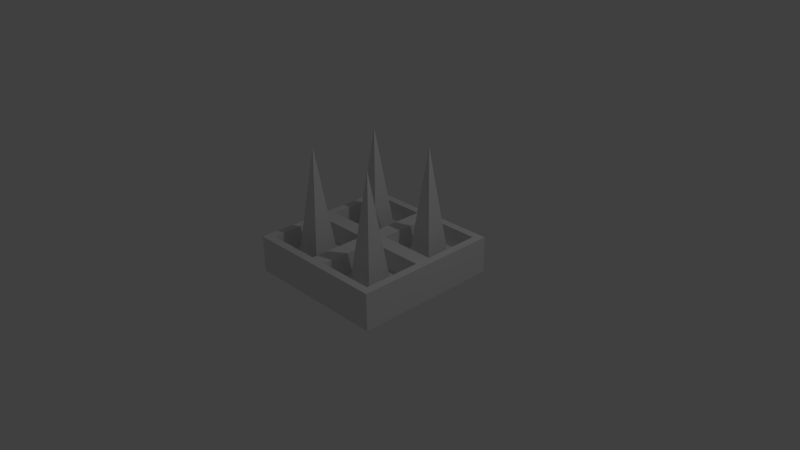 # Source: wall_spike.blend  (saved by Blender 2.73.0; exported with 4.5.12 LTS)
import bpy
from mathutils import Matrix  # noqa: F401  (used for matrix-valued properties, if any)

bpy.ops.wm.read_factory_settings(use_empty=True)
scene = bpy.context.scene
scene.name = 'Scene'

# ---- collections
col_collection_1 = bpy.data.collections.new('Collection 1'); scene.collection.children.link(col_collection_1)

# ---- materials (node trees are filled in below, after node groups)
mat_material = bpy.data.materials.new('Material')
mat_material.alpha_threshold = 0.0
mat_material.use_transparent_shadow = False
mat_material.roughness = 0.5
mat_material.line_color = (0.0, 0.0, 0.0, 1.0)

# ---- material node trees

# ---- world
world_world = bpy.data.worlds.new('World'); scene.world = world_world
world_world.color = (0.05088, 0.05088, 0.05088)
world_world.use_sun_shadow = False
world_world.sun_shadow_jitter_overblur = 0.0
world_world.cycles.sampling_method = 'MANUAL'
world_world.cycles.sample_map_resolution = 256

# ---- cameras
cam_camera = bpy.data.cameras.new('Camera')
cam_camera.clip_end = 100.0
cam_camera.lens = 35.0
cam_camera.sensor_width = 32.0
cam_camera.sensor_height = 18.0
cam_camera.ortho_scale = 7.314
cam_camera.dof.focus_distance = 0.0
cam_camera.dof.aperture_fstop = 128.0

# ---- lights
light_lamp = bpy.data.lights.new('Lamp', 'POINT')
light_lamp.transmission_factor = 0.0
light_lamp.cutoff_distance = 30.0
light_lamp.energy = 100.0
light_lamp.shadow_buffer_clip_start = 1.001
light_lamp.shadow_soft_size = 0.1
light_lamp.shadow_maximum_resolution = 0.006
light_lamp.use_absolute_resolution = True
light_lamp.cycles.use_multiple_importance_sampling = False

# ---- meshes
me_cube = bpy.data.meshes.new('Cube')
me_cube.from_pydata([(1.0, 1.0, -0.2495), (1.0, -1.0, -0.2495), (-1.0, -1.0, -0.2495), (-1.0, 1.0, -0.2495), (1.0, 1.0, 0.2495), (1.0, -1.0, 0.2495), (-1.0, -1.0, 0.2495), (-1.0, 1.0, 0.2495), (1.0, -5.364e-07, 0.2495), (2.384e-07, 1.0, 0.2495), (-5.364e-07, -1.0, 0.2495), (-1.0, 1.788e-07, 0.2495), (-1.49e-07, -1.788e-07, 0.2495), (-0.1068, -0.1068, 0.2506), (-0.8932, -0.1068, 0.2506), (-0.8932, -0.8932, 0.2506), (-0.1068, -0.8932, 0.2506), (0.8932, -0.1068, 0.2506), (0.1068, -0.1068, 0.2506), (0.1068, -0.8932, 0.2506), (0.8932, -0.8932, 0.2506), (0.8932, 0.8932, 0.2506), (0.1068, 0.8932, 0.2506), (0.1068, 0.1068, 0.2506), (0.8932, 0.1068, 0.2506), (-0.1068, 0.8932, 0.2506), (-0.8932, 0.8932, 0.2506), (-0.8932, 0.1068, 0.2506), (-0.1068, 0.1068, 0.2506), (-0.8827, -0.1173, -0.0204), (-0.1173, -0.1173, -0.0204), (-0.1173, -0.8827, -0.0204), (-0.8827, -0.8827, -0.0204), (0.1173, -0.1173, -0.0204), (0.8827, -0.1173, -0.0204), (0.8827, -0.8827, -0.0204), (0.1173, -0.8827, -0.0204), (0.8827, 0.8827, -0.0204), (0.1173, 0.8827, -0.0204), (0.8827, 0.1173, -0.0204), (0.1173, 0.1173, -0.0204), (-0.1173, 0.8827, -0.0204), (-0.8827, 0.8827, -0.0204), (-0.1173, 0.1173, -0.0204), (-0.8827, 0.1173, -0.0204)], [], [(0, 1, 2, 3), (30, 29, 32, 31), (0, 4, 8, 5, 1), (1, 5, 10, 6, 2), (2, 6, 11, 7, 3), (4, 0, 3, 7, 9), (34, 33, 36, 35), (37, 38, 40, 39), (41, 42, 44, 43), (12, 11, 14, 13), (11, 6, 15, 14), (6, 10, 16, 15), (10, 12, 13, 16), (8, 12, 18, 17), (12, 10, 19, 18), (10, 5, 20, 19), (5, 8, 17, 20), (4, 9, 22, 21), (9, 12, 23, 22), (12, 8, 24, 23), (8, 4, 21, 24), (9, 7, 26, 25), (7, 11, 27, 26), (11, 12, 28, 27), (12, 9, 25, 28), (29, 30, 13, 14), (30, 31, 16, 13), (32, 29, 14, 15), (31, 32, 15, 16), (33, 34, 17, 18), (34, 35, 20, 17), (36, 33, 18, 19), (35, 36, 19, 20), (38, 37, 21, 22), (37, 39, 24, 21), (40, 38, 22, 23), (39, 40, 23, 24), (42, 41, 25, 26), (41, 43, 28, 25), (44, 42, 26, 27), (43, 44, 27, 28)])
me_cube.materials.append(mat_material)
me_cube.use_remesh_preserve_volume = False
me_cube.use_remesh_preserve_attributes = False
me_cube.use_mirror_vertex_groups = False
me_cube.update()
me_cone_003 = bpy.data.meshes.new('Cone.003')
me_cone_003.from_pydata([(0.8232, 1.177, -0.75), (1.177, 1.177, -0.75), (1.177, 0.8232, -0.75), (1.0, 1.0, 0.75), (0.8232, 0.8232, -0.75), (0.8232, 0.1768, -0.75), (1.177, 0.1768, -0.75), (1.177, -0.1768, -0.75), (1.0, 0.0, 0.75), (0.8232, -0.1768, -0.75), (-0.1768, 1.177, -0.75), (0.1768, 1.177, -0.75), (0.1768, 0.8232, -0.75), (0.0, 1.0, 0.75), (-0.1768, 0.8232, -0.75), (-0.1768, 0.1768, -0.75), (0.1768, 0.1768, -0.75), (0.1768, -0.1768, -0.75), (0.0, 0.0, 0.75), (-0.1768, -0.1768, -0.75)], [], [(2, 3, 4), (0, 3, 1), (4, 3, 0), (1, 3, 2), (0, 1, 2, 4), (7, 8, 9), (5, 8, 6), (9, 8, 5), (6, 8, 7), (5, 6, 7, 9), (12, 13, 14), (10, 13, 11), (14, 13, 10), (11, 13, 12), (10, 11, 12, 14), (17, 18, 19), (15, 18, 16), (19, 18, 15), (16, 18, 17), (15, 16, 17, 19)])
me_cone_003.use_remesh_preserve_volume = False
me_cone_003.use_remesh_preserve_attributes = False
me_cone_003.use_mirror_vertex_groups = False
me_cone_003.update()

# ---- objects
ob_cube = bpy.data.objects.new('Cube', me_cube)
ob_lamp = bpy.data.objects.new('Lamp', light_lamp)
ob_camera = bpy.data.objects.new('Camera', cam_camera)
ob_cone_003 = bpy.data.objects.new('Cone.003', me_cone_003)

# ---- transforms, parenting, visibility, modifiers, constraints
ob_cube.location = (0.0, 0.0, 0.0)
ob_cube.lock_rotations_4d = False
ob_cube.empty_display_type = 'ARROWS'
ob_cube.lineart.crease_threshold = 0.0
ob_lamp.location = (4.076, 1.005, 5.904)
ob_lamp.rotation_euler = (0.6503, 0.05522, 1.866)
ob_lamp.lock_rotations_4d = False
ob_lamp.empty_display_type = 'ARROWS'
ob_lamp.color = (0.0, 0.0, 0.0, 0.0)
ob_lamp.lineart.crease_threshold = 0.0
ob_camera.location = (7.481, -6.508, 5.344)
ob_camera.rotation_euler = (1.109, 0.01082, 0.8149)
ob_camera.lock_rotations_4d = False
ob_camera.empty_display_type = 'ARROWS'
ob_camera.color = (0.0, 0.0, 0.0, 0.0)
ob_camera.display_type = 'WIRE'
ob_camera.lineart.crease_threshold = 0.0
ob_cone_003.location = (-0.5, -0.5, 0.7218)
ob_cone_003.lineart.crease_threshold = 0.0

# ---- collection membership
col_collection_1.objects.link(ob_cube)
col_collection_1.objects.link(ob_lamp)
col_collection_1.objects.link(ob_camera)
col_collection_1.objects.link(ob_cone_003)

# ---- scene / render settings (as saved in the file)
scene.camera = ob_camera
scene.frame_start = 1; scene.frame_end = 250; scene.frame_set(1)
scene.render.engine = 'BLENDER_EEVEE_NEXT'
scene.render.resolution_percentage = 50
scene.render.dither_intensity = 0.0
scene.cycles.use_denoising = False
scene.cycles.samples = 10
scene.cycles.sampling_pattern = 'TABULATED_SOBOL'
scene.cycles.light_sampling_threshold = 0.0
scene.cycles.use_adaptive_sampling = False
scene.cycles.use_light_tree = False
scene.cycles.blur_glossy = 0.0
scene.cycles.pixel_filter_type = 'GAUSSIAN'
scene.cycles.sample_clamp_indirect = 0.0
scene.view_settings.view_transform = 'Standard'
bpy.context.view_layer.update()
